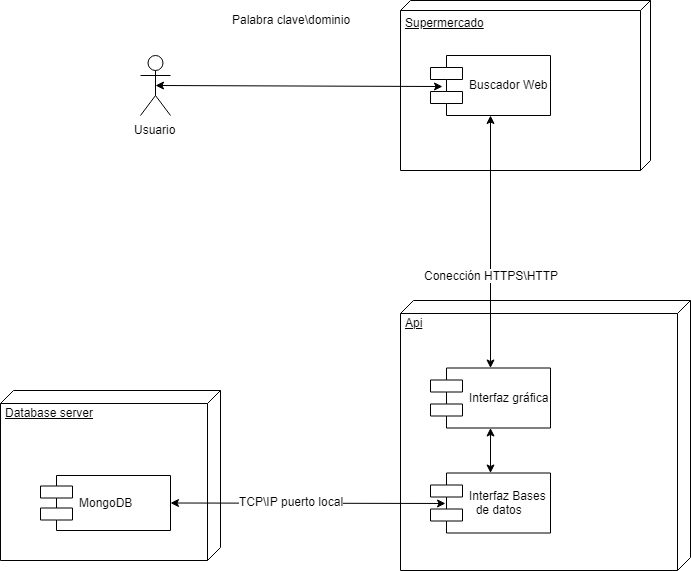

The diagram above was exported from draw.io. Its source (the exported page's mxGraphModel, read from the mxfile embedded in the PNG):
<mxGraphModel dx="1038" dy="582" grid="1" gridSize="10" guides="1" tooltips="1" connect="1" arrows="1" fold="1" page="1" pageScale="1" pageWidth="850" pageHeight="1100" math="0" shadow="0">
  <root>
    <mxCell id="7aUEnfvtWwKb5ErxU5rq-0" />
    <mxCell id="7aUEnfvtWwKb5ErxU5rq-1" parent="7aUEnfvtWwKb5ErxU5rq-0" />
    <mxCell id="BPbHMc15LVcTrNWmArlD-0" value="Database server" style="verticalAlign=top;align=left;spacingTop=8;spacingLeft=2;spacingRight=12;shape=cube;size=13;direction=south;fontStyle=4;html=1;" parent="7aUEnfvtWwKb5ErxU5rq-1" vertex="1">
      <mxGeometry x="80" y="410" width="220" height="170" as="geometry" />
    </mxCell>
    <mxCell id="BPbHMc15LVcTrNWmArlD-1" value="MongoDB " style="shape=component;align=left;spacingLeft=36;" parent="7aUEnfvtWwKb5ErxU5rq-1" vertex="1">
      <mxGeometry x="120" y="495" width="130" height="55" as="geometry" />
    </mxCell>
    <mxCell id="BPbHMc15LVcTrNWmArlD-2" value="Api" style="verticalAlign=top;align=left;spacingTop=8;spacingLeft=2;spacingRight=12;shape=cube;size=13;direction=south;fontStyle=4;html=1;" parent="7aUEnfvtWwKb5ErxU5rq-1" vertex="1">
      <mxGeometry x="480" y="320" width="290" height="270" as="geometry" />
    </mxCell>
    <mxCell id="BPbHMc15LVcTrNWmArlD-3" value="Interfaz gráfica" style="shape=component;align=left;spacingLeft=36;" parent="7aUEnfvtWwKb5ErxU5rq-1" vertex="1">
      <mxGeometry x="510" y="387.5" width="120" height="60" as="geometry" />
    </mxCell>
    <mxCell id="BPbHMc15LVcTrNWmArlD-4" value="Supermercado" style="verticalAlign=top;align=left;spacingTop=8;spacingLeft=2;spacingRight=12;shape=cube;size=10;direction=south;fontStyle=4;html=1;" parent="7aUEnfvtWwKb5ErxU5rq-1" vertex="1">
      <mxGeometry x="480" y="20" width="250" height="170" as="geometry" />
    </mxCell>
    <mxCell id="BPbHMc15LVcTrNWmArlD-5" value="Buscador Web" style="shape=component;align=left;spacingLeft=36;" parent="7aUEnfvtWwKb5ErxU5rq-1" vertex="1">
      <mxGeometry x="510" y="75" width="120" height="60" as="geometry" />
    </mxCell>
    <mxCell id="BPbHMc15LVcTrNWmArlD-6" value="Usuario" style="shape=umlActor;verticalLabelPosition=bottom;labelBackgroundColor=#ffffff;verticalAlign=top;html=1;" parent="7aUEnfvtWwKb5ErxU5rq-1" vertex="1">
      <mxGeometry x="220" y="75" width="30" height="60" as="geometry" />
    </mxCell>
    <mxCell id="BPbHMc15LVcTrNWmArlD-7" value="" style="endArrow=classic;startArrow=classic;html=1;entryX=0.1;entryY=0.517;entryDx=0;entryDy=0;entryPerimeter=0;exitX=0.5;exitY=0.5;exitDx=0;exitDy=0;exitPerimeter=0;" parent="7aUEnfvtWwKb5ErxU5rq-1" source="BPbHMc15LVcTrNWmArlD-6" target="BPbHMc15LVcTrNWmArlD-5" edge="1">
      <mxGeometry width="50" height="50" relative="1" as="geometry">
        <mxPoint x="350" y="90" as="sourcePoint" />
        <mxPoint x="400" y="40" as="targetPoint" />
      </mxGeometry>
    </mxCell>
    <mxCell id="BPbHMc15LVcTrNWmArlD-8" value="Palabra clave\dominio" style="text;html=1;resizable=0;points=[];autosize=1;align=left;verticalAlign=top;spacingTop=-4;" parent="7aUEnfvtWwKb5ErxU5rq-1" vertex="1">
      <mxGeometry x="310" y="30" width="130" height="20" as="geometry" />
    </mxCell>
    <mxCell id="BPbHMc15LVcTrNWmArlD-16" value="" style="endArrow=classic;startArrow=classic;html=1;entryX=0.5;entryY=1;entryDx=0;entryDy=0;" parent="7aUEnfvtWwKb5ErxU5rq-1" source="BPbHMc15LVcTrNWmArlD-3" target="BPbHMc15LVcTrNWmArlD-5" edge="1">
      <mxGeometry width="50" height="50" relative="1" as="geometry">
        <mxPoint x="530" y="240" as="sourcePoint" />
        <mxPoint x="570" y="130" as="targetPoint" />
      </mxGeometry>
    </mxCell>
    <mxCell id="BPbHMc15LVcTrNWmArlD-17" value="Conección HTTPS\HTTP" style="text;html=1;resizable=0;points=[];align=center;verticalAlign=middle;labelBackgroundColor=#ffffff;" parent="BPbHMc15LVcTrNWmArlD-16" vertex="1" connectable="0">
      <mxGeometry x="-0.2615" relative="1" as="geometry">
        <mxPoint as="offset" />
      </mxGeometry>
    </mxCell>
    <mxCell id="BPbHMc15LVcTrNWmArlD-18" value="Interfaz Bases &#10;  de datos" style="shape=component;align=left;spacingLeft=36;" parent="7aUEnfvtWwKb5ErxU5rq-1" vertex="1">
      <mxGeometry x="510" y="492.5" width="120" height="60" as="geometry" />
    </mxCell>
    <mxCell id="BPbHMc15LVcTrNWmArlD-19" value="" style="endArrow=classic;startArrow=classic;html=1;entryX=0.5;entryY=1;entryDx=0;entryDy=0;exitX=0.5;exitY=0;exitDx=0;exitDy=0;" parent="7aUEnfvtWwKb5ErxU5rq-1" source="BPbHMc15LVcTrNWmArlD-18" target="BPbHMc15LVcTrNWmArlD-3" edge="1">
      <mxGeometry width="50" height="50" relative="1" as="geometry">
        <mxPoint x="370" y="440" as="sourcePoint" />
        <mxPoint x="420" y="390" as="targetPoint" />
      </mxGeometry>
    </mxCell>
    <mxCell id="BPbHMc15LVcTrNWmArlD-20" value="" style="endArrow=classic;startArrow=classic;html=1;entryX=0.125;entryY=0.508;entryDx=0;entryDy=0;entryPerimeter=0;exitX=1;exitY=0.5;exitDx=0;exitDy=0;" parent="7aUEnfvtWwKb5ErxU5rq-1" source="BPbHMc15LVcTrNWmArlD-1" target="BPbHMc15LVcTrNWmArlD-18" edge="1">
      <mxGeometry width="50" height="50" relative="1" as="geometry">
        <mxPoint x="80" y="660" as="sourcePoint" />
        <mxPoint x="130" y="610" as="targetPoint" />
      </mxGeometry>
    </mxCell>
    <mxCell id="BPbHMc15LVcTrNWmArlD-22" value="TCP\IP puerto local" style="text;html=1;resizable=0;points=[];align=center;verticalAlign=middle;labelBackgroundColor=#ffffff;" parent="BPbHMc15LVcTrNWmArlD-20" vertex="1" connectable="0">
      <mxGeometry x="-0.1273" y="2" relative="1" as="geometry">
        <mxPoint as="offset" />
      </mxGeometry>
    </mxCell>
  </root>
</mxGraphModel>